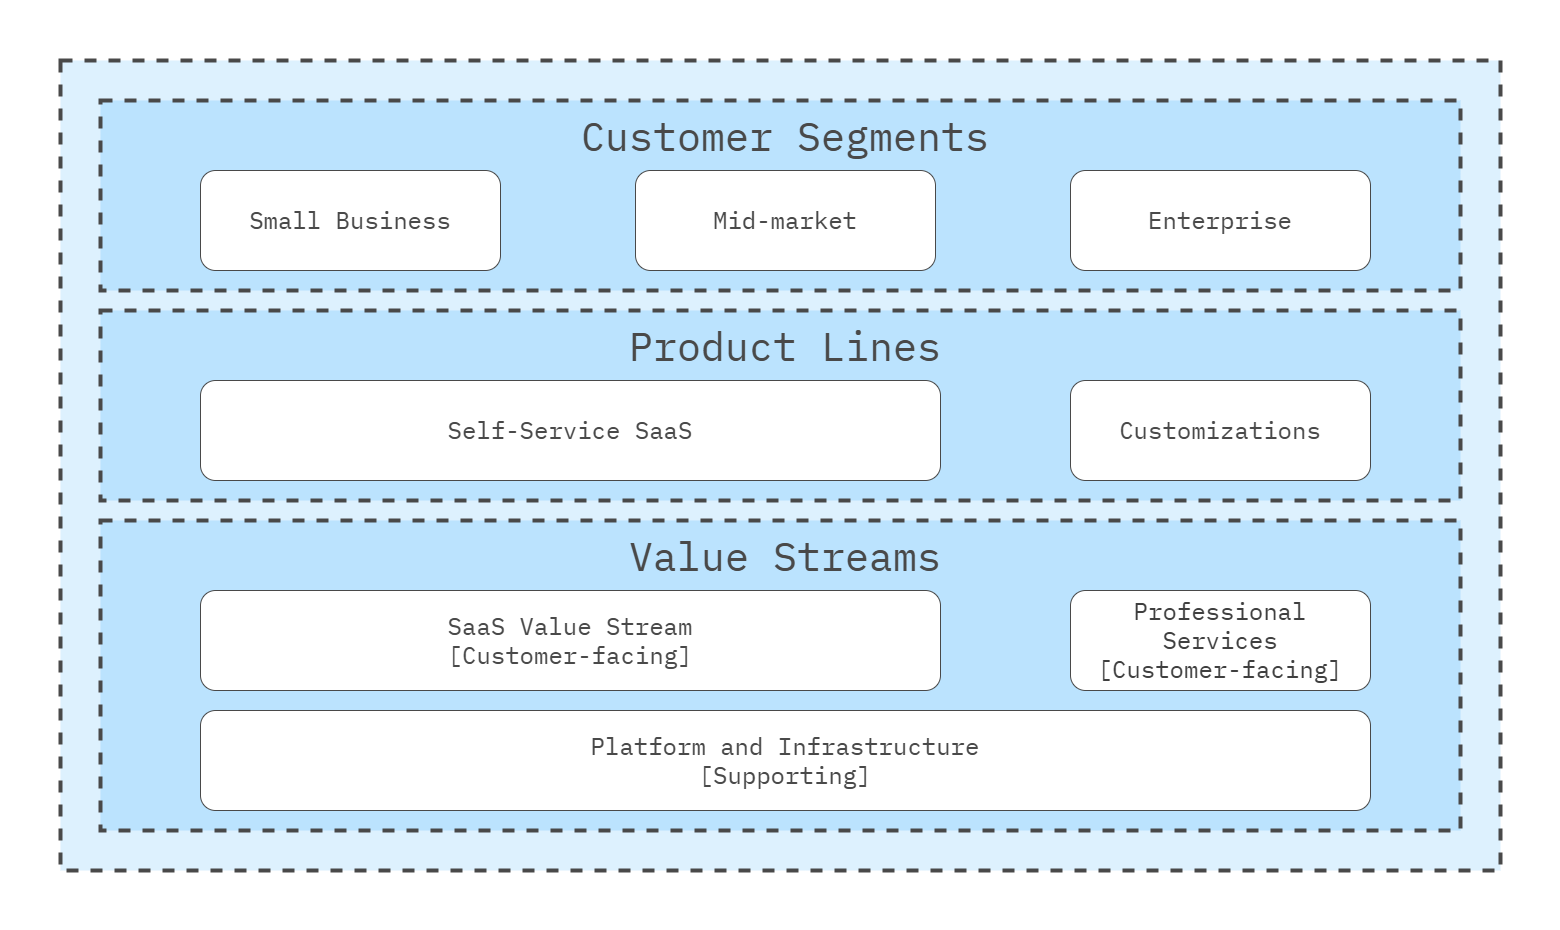

The diagram above was exported from draw.io. Its source (the exported page's mxGraphModel, read from the mxfile embedded in the PNG):
<mxGraphModel dx="5140" dy="4495" grid="1" gridSize="10" guides="1" tooltips="1" connect="1" arrows="1" fold="1" page="1" pageScale="1" pageWidth="1600" pageHeight="1600" math="0" shadow="0">
  <root>
    <mxCell id="0" />
    <mxCell id="1" parent="0" />
    <mxCell id="Az0bFYg64EQcbs3Bumrs-12" value="" style="rounded=0;whiteSpace=wrap;html=1;strokeColor=none;strokeWidth=4;align=center;verticalAlign=middle;fontFamily=IBM Plex Mono;fontSource=https%3A%2F%2Ffonts.googleapis.com%2Fcss%3Ffamily%3DIBM%2BPlex%2BMono;fontSize=64;fontColor=#494949;fillColor=none;movable=1;resizable=1;rotatable=1;deletable=1;editable=1;locked=0;connectable=1;" parent="1" vertex="1">
      <mxGeometry x="20" y="580" width="1560" height="930" as="geometry" />
    </mxCell>
    <mxCell id="DSwSIf0EJjz6T7zlLGN5-46" value="" style="rounded=0;whiteSpace=wrap;html=1;fillColor=#DDF1FE;strokeColor=#494949;strokeWidth=4;perimeterSpacing=1;dashed=1;movable=1;resizable=1;rotatable=1;deletable=1;editable=1;locked=0;connectable=1;" parent="1" vertex="1">
      <mxGeometry x="80" y="640" width="1440" height="810" as="geometry" />
    </mxCell>
    <mxCell id="L3TbLjJM5cl4JLg-beqe-2" value="" style="rounded=0;whiteSpace=wrap;html=1;fillColor=#BBE3FE;strokeColor=#494949;strokeWidth=4;perimeterSpacing=1;dashed=1;movable=1;resizable=1;rotatable=1;deletable=1;editable=1;locked=0;connectable=1;" parent="1" vertex="1">
      <mxGeometry x="120" y="680" width="1360" height="190" as="geometry" />
    </mxCell>
    <mxCell id="DSwSIf0EJjz6T7zlLGN5-3" value="&lt;div style=&quot;font-size: 24px;&quot;&gt;&lt;font style=&quot;font-size: 24px;&quot;&gt;Small Business&lt;/font&gt;&lt;/div&gt;" style="rounded=1;whiteSpace=wrap;html=1;fontFamily=IBM Plex Mono;fontSource=https%3A%2F%2Ffonts.googleapis.com%2Fcss%3Ffamily%3DIBM%2BPlex%2BMono;fontSize=24;strokeColor=#494949;fontColor=#494949;" parent="1" vertex="1">
      <mxGeometry x="220" y="750" width="300" height="100" as="geometry" />
    </mxCell>
    <mxCell id="DSwSIf0EJjz6T7zlLGN5-45" value="Customer Segments" style="text;html=1;align=center;verticalAlign=middle;whiteSpace=wrap;rounded=0;fontFamily=IBM Plex Mono;fontSource=https%3A%2F%2Ffonts.googleapis.com%2Fcss%3Ffamily%3DIBM%2BPlex%2BMono;fontSize=40;fontColor=#494949;strokeWidth=4;strokeColor=none;" parent="1" vertex="1">
      <mxGeometry x="95" y="680" width="1420" height="70" as="geometry" />
    </mxCell>
    <mxCell id="2" value="&lt;div style=&quot;font-size: 24px;&quot;&gt;&lt;font style=&quot;font-size: 24px;&quot;&gt;Mid-market&lt;/font&gt;&lt;/div&gt;" style="rounded=1;whiteSpace=wrap;html=1;fontFamily=IBM Plex Mono;fontSource=https%3A%2F%2Ffonts.googleapis.com%2Fcss%3Ffamily%3DIBM%2BPlex%2BMono;fontSize=24;strokeColor=#494949;fontColor=#494949;" vertex="1" parent="1">
      <mxGeometry x="655" y="750" width="300" height="100" as="geometry" />
    </mxCell>
    <mxCell id="3" value="&lt;div style=&quot;font-size: 24px;&quot;&gt;&lt;font style=&quot;font-size: 24px;&quot;&gt;Enterprise&lt;/font&gt;&lt;/div&gt;" style="rounded=1;whiteSpace=wrap;html=1;fontFamily=IBM Plex Mono;fontSource=https%3A%2F%2Ffonts.googleapis.com%2Fcss%3Ffamily%3DIBM%2BPlex%2BMono;fontSize=24;strokeColor=#494949;fontColor=#494949;" vertex="1" parent="1">
      <mxGeometry x="1090" y="750" width="300" height="100" as="geometry" />
    </mxCell>
    <mxCell id="4" value="" style="rounded=0;whiteSpace=wrap;html=1;fillColor=#BBE3FE;strokeColor=#494949;strokeWidth=4;perimeterSpacing=1;dashed=1;movable=1;resizable=1;rotatable=1;deletable=1;editable=1;locked=0;connectable=1;" vertex="1" parent="1">
      <mxGeometry x="120" y="890" width="1360" height="190" as="geometry" />
    </mxCell>
    <mxCell id="5" value="Product Lines" style="text;html=1;align=center;verticalAlign=middle;whiteSpace=wrap;rounded=0;fontFamily=IBM Plex Mono;fontSource=https%3A%2F%2Ffonts.googleapis.com%2Fcss%3Ffamily%3DIBM%2BPlex%2BMono;fontSize=40;fontColor=#494949;strokeWidth=4;strokeColor=none;" vertex="1" parent="1">
      <mxGeometry x="95" y="890" width="1420" height="70" as="geometry" />
    </mxCell>
    <mxCell id="6" value="&lt;div style=&quot;font-size: 24px;&quot;&gt;&lt;font style=&quot;font-size: 24px;&quot;&gt;Self-Service SaaS&lt;/font&gt;&lt;/div&gt;" style="rounded=1;whiteSpace=wrap;html=1;fontFamily=IBM Plex Mono;fontSource=https%3A%2F%2Ffonts.googleapis.com%2Fcss%3Ffamily%3DIBM%2BPlex%2BMono;fontSize=24;strokeColor=#494949;fontColor=#494949;" vertex="1" parent="1">
      <mxGeometry x="220" y="960" width="740" height="100" as="geometry" />
    </mxCell>
    <mxCell id="7" value="&lt;div style=&quot;font-size: 24px;&quot;&gt;&lt;font style=&quot;font-size: 24px;&quot;&gt;Customizations&lt;/font&gt;&lt;/div&gt;" style="rounded=1;whiteSpace=wrap;html=1;fontFamily=IBM Plex Mono;fontSource=https%3A%2F%2Ffonts.googleapis.com%2Fcss%3Ffamily%3DIBM%2BPlex%2BMono;fontSize=24;strokeColor=#494949;fontColor=#494949;" vertex="1" parent="1">
      <mxGeometry x="1090" y="960" width="300" height="100" as="geometry" />
    </mxCell>
    <mxCell id="13" value="" style="rounded=0;whiteSpace=wrap;html=1;fillColor=#BBE3FE;strokeColor=#494949;strokeWidth=4;perimeterSpacing=1;dashed=1;movable=1;resizable=1;rotatable=1;deletable=1;editable=1;locked=0;connectable=1;" vertex="1" parent="1">
      <mxGeometry x="120" y="1100" width="1360" height="310" as="geometry" />
    </mxCell>
    <mxCell id="14" value="Value Streams" style="text;html=1;align=center;verticalAlign=middle;whiteSpace=wrap;rounded=0;fontFamily=IBM Plex Mono;fontSource=https%3A%2F%2Ffonts.googleapis.com%2Fcss%3Ffamily%3DIBM%2BPlex%2BMono;fontSize=40;fontColor=#494949;strokeWidth=4;strokeColor=none;" vertex="1" parent="1">
      <mxGeometry x="95" y="1100" width="1420" height="70" as="geometry" />
    </mxCell>
    <mxCell id="15" value="&lt;div style=&quot;font-size: 24px;&quot;&gt;&lt;font style=&quot;font-size: 24px;&quot;&gt;SaaS Value Stream&lt;br&gt;[Customer-facing]&lt;/font&gt;&lt;/div&gt;" style="rounded=1;whiteSpace=wrap;html=1;fontFamily=IBM Plex Mono;fontSource=https%3A%2F%2Ffonts.googleapis.com%2Fcss%3Ffamily%3DIBM%2BPlex%2BMono;fontSize=24;strokeColor=#494949;fontColor=#494949;" vertex="1" parent="1">
      <mxGeometry x="220" y="1170" width="740" height="100" as="geometry" />
    </mxCell>
    <mxCell id="16" value="&lt;div style=&quot;font-size: 24px;&quot;&gt;&lt;span style=&quot;color: rgb(63, 63, 63);&quot;&gt;Professional Services&lt;br&gt;[Customer-facing]&lt;/span&gt;&lt;/div&gt;" style="rounded=1;whiteSpace=wrap;html=1;fontFamily=IBM Plex Mono;fontSource=https%3A%2F%2Ffonts.googleapis.com%2Fcss%3Ffamily%3DIBM%2BPlex%2BMono;fontSize=24;strokeColor=#494949;fontColor=#494949;" vertex="1" parent="1">
      <mxGeometry x="1090" y="1170" width="300" height="100" as="geometry" />
    </mxCell>
    <mxCell id="17" value="&lt;div style=&quot;font-size: 24px;&quot;&gt;&lt;font style=&quot;font-size: 24px;&quot;&gt;Platform and Infrastructure&lt;br&gt;[Supporting]&lt;/font&gt;&lt;/div&gt;" style="rounded=1;whiteSpace=wrap;html=1;fontFamily=IBM Plex Mono;fontSource=https%3A%2F%2Ffonts.googleapis.com%2Fcss%3Ffamily%3DIBM%2BPlex%2BMono;fontSize=24;strokeColor=#494949;fontColor=#494949;" vertex="1" parent="1">
      <mxGeometry x="220" y="1290" width="1170" height="100" as="geometry" />
    </mxCell>
  </root>
</mxGraphModel>